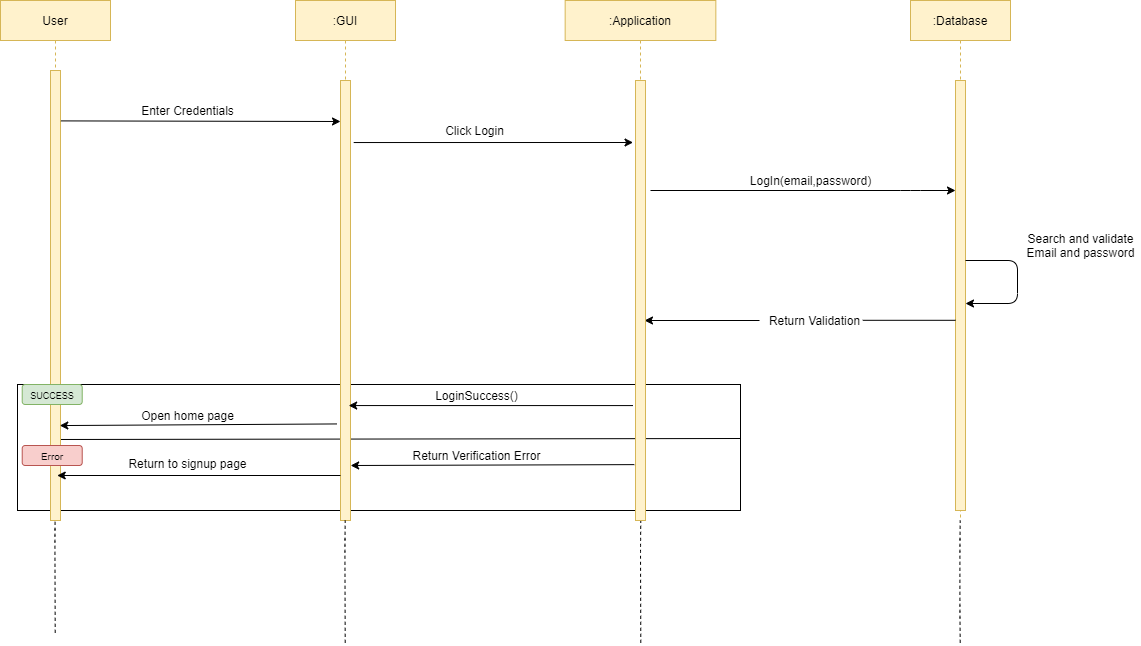

The diagram above was exported from draw.io. Its source (the exported page's mxGraphModel, read from the mxfile embedded in the PNG):
<mxGraphModel dx="3406" dy="1046" grid="1" gridSize="10" guides="1" tooltips="1" connect="1" arrows="1" fold="1" page="1" pageScale="1" pageWidth="850" pageHeight="1100" math="0" shadow="0">
  <root>
    <mxCell id="0" />
    <mxCell id="1" parent="0" />
    <mxCell id="DG_t5nv7LwSq_4bDtWb2-63" value="" style="rounded=0;whiteSpace=wrap;html=1;fillColor=none;" parent="1" vertex="1">
      <mxGeometry x="-513" y="474" width="723" height="126" as="geometry" />
    </mxCell>
    <mxCell id="DG_t5nv7LwSq_4bDtWb2-64" value="" style="endArrow=none;html=1;exitX=0.1;exitY=0.82;exitDx=0;exitDy=0;exitPerimeter=0;" parent="1" source="DG_t5nv7LwSq_4bDtWb2-16" edge="1">
      <mxGeometry width="50" height="50" relative="1" as="geometry">
        <mxPoint x="-450" y="550" as="sourcePoint" />
        <mxPoint x="210" y="528" as="targetPoint" />
      </mxGeometry>
    </mxCell>
    <mxCell id="DG_t5nv7LwSq_4bDtWb2-3" value="User" style="shape=umlLifeline;perimeter=lifelinePerimeter;container=0;collapsible=0;recursiveResize=0;rounded=0;shadow=0;strokeWidth=1;fillColor=#fff2cc;strokeColor=#d6b656;size=40;" parent="1" vertex="1">
      <mxGeometry x="-530" y="90" width="110" height="440" as="geometry" />
    </mxCell>
    <mxCell id="DG_t5nv7LwSq_4bDtWb2-4" value=":GUI" style="shape=umlLifeline;perimeter=lifelinePerimeter;container=1;collapsible=0;recursiveResize=0;rounded=0;shadow=0;strokeWidth=1;fillColor=#fff2cc;strokeColor=#d6b656;" parent="1" vertex="1">
      <mxGeometry x="-235" y="90" width="100" height="520" as="geometry" />
    </mxCell>
    <mxCell id="DG_t5nv7LwSq_4bDtWb2-5" value="" style="points=[];perimeter=orthogonalPerimeter;rounded=0;shadow=0;strokeWidth=1;fillColor=#fff2cc;strokeColor=#d6b656;" parent="DG_t5nv7LwSq_4bDtWb2-4" vertex="1">
      <mxGeometry x="45" y="80" width="10" height="440" as="geometry" />
    </mxCell>
    <mxCell id="DG_t5nv7LwSq_4bDtWb2-6" value="&lt;font style=&quot;font-size: 12px&quot;&gt;Open home page&lt;/font&gt;" style="text;html=1;align=center;verticalAlign=middle;resizable=0;points=[];autosize=1;" parent="1" vertex="1">
      <mxGeometry x="-398.28" y="495" width="110" height="20" as="geometry" />
    </mxCell>
    <mxCell id="DG_t5nv7LwSq_4bDtWb2-7" value=":Application" style="shape=umlLifeline;perimeter=lifelinePerimeter;container=0;collapsible=0;recursiveResize=0;rounded=0;shadow=0;strokeWidth=1;fillColor=#fff2cc;strokeColor=#d6b656;" parent="1" vertex="1">
      <mxGeometry x="34.66" y="90" width="150.68" height="520" as="geometry" />
    </mxCell>
    <mxCell id="DG_t5nv7LwSq_4bDtWb2-8" value=":Database" style="shape=umlLifeline;perimeter=lifelinePerimeter;container=1;collapsible=0;recursiveResize=0;rounded=0;shadow=0;strokeWidth=1;fillColor=#fff2cc;strokeColor=#d6b656;" parent="1" vertex="1">
      <mxGeometry x="380" y="90" width="100" height="520" as="geometry" />
    </mxCell>
    <mxCell id="DG_t5nv7LwSq_4bDtWb2-9" value="" style="points=[];perimeter=orthogonalPerimeter;rounded=0;shadow=0;strokeWidth=1;fillColor=#fff2cc;strokeColor=#d6b656;" parent="DG_t5nv7LwSq_4bDtWb2-8" vertex="1">
      <mxGeometry x="45" y="80" width="10" height="430" as="geometry" />
    </mxCell>
    <mxCell id="DG_t5nv7LwSq_4bDtWb2-60" value="" style="endArrow=classic;html=1;" parent="DG_t5nv7LwSq_4bDtWb2-8" edge="1">
      <mxGeometry width="50" height="50" relative="1" as="geometry">
        <mxPoint x="55" y="260" as="sourcePoint" />
        <mxPoint x="55" y="303" as="targetPoint" />
        <Array as="points">
          <mxPoint x="107" y="260" />
          <mxPoint x="107" y="303" />
        </Array>
      </mxGeometry>
    </mxCell>
    <mxCell id="DG_t5nv7LwSq_4bDtWb2-11" value="LogIn(email,password)" style="text;html=1;align=center;verticalAlign=middle;resizable=0;points=[];autosize=1;" parent="1" vertex="1">
      <mxGeometry x="210" y="260" width="140" height="20" as="geometry" />
    </mxCell>
    <mxCell id="DG_t5nv7LwSq_4bDtWb2-12" value="" style="endArrow=classic;html=1;" parent="1" source="DG_t5nv7LwSq_4bDtWb2-30" edge="1">
      <mxGeometry width="50" height="50" relative="1" as="geometry">
        <mxPoint x="456" y="410" as="sourcePoint" />
        <mxPoint x="114" y="410" as="targetPoint" />
      </mxGeometry>
    </mxCell>
    <mxCell id="DG_t5nv7LwSq_4bDtWb2-13" value="Search and validate&lt;br&gt;Email and password" style="text;html=1;align=center;verticalAlign=middle;resizable=0;points=[];autosize=1;" parent="1" vertex="1">
      <mxGeometry x="490" y="320" width="120" height="30" as="geometry" />
    </mxCell>
    <mxCell id="DG_t5nv7LwSq_4bDtWb2-14" value="" style="endArrow=none;dashed=1;html=1;entryX=0.428;entryY=1.01;entryDx=0;entryDy=0;entryPerimeter=0;" parent="1" edge="1">
      <mxGeometry width="50" height="50" relative="1" as="geometry">
        <mxPoint x="-185.30000000000018" y="732.2857142857142" as="sourcePoint" />
        <mxPoint x="-185.30999999999995" y="610" as="targetPoint" />
        <Array as="points">
          <mxPoint x="-185.5900000000001" y="637.7" />
        </Array>
      </mxGeometry>
    </mxCell>
    <mxCell id="DG_t5nv7LwSq_4bDtWb2-15" value="" style="endArrow=none;dashed=1;html=1;entryX=0.428;entryY=1.01;entryDx=0;entryDy=0;entryPerimeter=0;" parent="1" edge="1">
      <mxGeometry width="50" height="50" relative="1" as="geometry">
        <mxPoint x="-475.3000000000002" y="722.2857142857142" as="sourcePoint" />
        <mxPoint x="-475.3099999999995" y="600" as="targetPoint" />
        <Array as="points">
          <mxPoint x="-475.59000000000003" y="627.7" />
        </Array>
      </mxGeometry>
    </mxCell>
    <mxCell id="DG_t5nv7LwSq_4bDtWb2-16" value="" style="points=[];perimeter=orthogonalPerimeter;rounded=0;shadow=0;strokeWidth=1;fillColor=#fff2cc;strokeColor=#d6b656;" parent="1" vertex="1">
      <mxGeometry x="-480" y="160" width="10" height="450" as="geometry" />
    </mxCell>
    <mxCell id="DG_t5nv7LwSq_4bDtWb2-17" value="&lt;font size=&quot;1&quot;&gt;Error&lt;/font&gt;" style="rounded=1;whiteSpace=wrap;html=1;fillColor=#f8cecc;strokeColor=#b85450;" parent="1" vertex="1">
      <mxGeometry x="-508.28" y="535" width="60" height="20" as="geometry" />
    </mxCell>
    <mxCell id="DG_t5nv7LwSq_4bDtWb2-18" value="" style="endArrow=classic;html=1;exitX=1.04;exitY=0.112;exitDx=0;exitDy=0;exitPerimeter=0;" parent="1" source="DG_t5nv7LwSq_4bDtWb2-16" edge="1">
      <mxGeometry width="50" height="50" relative="1" as="geometry">
        <mxPoint x="-470" y="230" as="sourcePoint" />
        <mxPoint x="-190" y="211" as="targetPoint" />
      </mxGeometry>
    </mxCell>
    <mxCell id="DG_t5nv7LwSq_4bDtWb2-19" value="" style="endArrow=classic;html=1;exitX=1.32;exitY=0.141;exitDx=0;exitDy=0;exitPerimeter=0;" parent="1" source="DG_t5nv7LwSq_4bDtWb2-5" edge="1">
      <mxGeometry width="50" height="50" relative="1" as="geometry">
        <mxPoint x="-10" y="232" as="sourcePoint" />
        <mxPoint x="102.55999999999995" y="232" as="targetPoint" />
      </mxGeometry>
    </mxCell>
    <mxCell id="DG_t5nv7LwSq_4bDtWb2-20" value="Enter Credentials" style="text;html=1;align=center;verticalAlign=middle;resizable=0;points=[];autosize=1;" parent="1" vertex="1">
      <mxGeometry x="-398.28" y="190" width="110" height="20" as="geometry" />
    </mxCell>
    <mxCell id="DG_t5nv7LwSq_4bDtWb2-21" value="Click Login" style="text;html=1;align=center;verticalAlign=middle;resizable=0;points=[];autosize=1;" parent="1" vertex="1">
      <mxGeometry x="-91" y="210" width="70" height="20" as="geometry" />
    </mxCell>
    <mxCell id="DG_t5nv7LwSq_4bDtWb2-22" value="&lt;font style=&quot;font-size: 12px&quot;&gt;Return to signup page&lt;/font&gt;" style="text;html=1;align=center;verticalAlign=middle;resizable=0;points=[];autosize=1;" parent="1" vertex="1">
      <mxGeometry x="-408.28" y="543.38" width="130" height="20" as="geometry" />
    </mxCell>
    <mxCell id="DG_t5nv7LwSq_4bDtWb2-24" value="" style="endArrow=classic;html=1;entryX=1.257;entryY=0.838;entryDx=0;entryDy=0;entryPerimeter=0;exitX=-0.029;exitY=0.829;exitDx=0;exitDy=0;exitPerimeter=0;" parent="1" edge="1">
      <mxGeometry width="50" height="50" relative="1" as="geometry">
        <mxPoint x="-193.57000000000016" y="513.4399999999998" as="sourcePoint" />
        <mxPoint x="-470.71000000000004" y="515.06" as="targetPoint" />
      </mxGeometry>
    </mxCell>
    <mxCell id="DG_t5nv7LwSq_4bDtWb2-25" value="" style="endArrow=classic;html=1;entryX=1.257;entryY=0.838;entryDx=0;entryDy=0;entryPerimeter=0;" parent="1" edge="1">
      <mxGeometry width="50" height="50" relative="1" as="geometry">
        <mxPoint x="-190" y="565" as="sourcePoint" />
        <mxPoint x="-473.2800000000002" y="565" as="targetPoint" />
      </mxGeometry>
    </mxCell>
    <mxCell id="DG_t5nv7LwSq_4bDtWb2-26" value="&lt;font style=&quot;font-size: 12px&quot;&gt;LoginSuccess()&lt;/font&gt;" style="text;html=1;align=center;verticalAlign=middle;resizable=0;points=[];autosize=1;" parent="1" vertex="1">
      <mxGeometry x="-104.41999999999999" y="475" width="100" height="20" as="geometry" />
    </mxCell>
    <mxCell id="DG_t5nv7LwSq_4bDtWb2-27" value="" style="endArrow=classic;html=1;entryX=1.257;entryY=0.838;entryDx=0;entryDy=0;entryPerimeter=0;exitX=0.071;exitY=0.778;exitDx=0;exitDy=0;exitPerimeter=0;" parent="1" edge="1">
      <mxGeometry width="50" height="50" relative="1" as="geometry">
        <mxPoint x="102.42999999999984" y="495.0799999999999" as="sourcePoint" />
        <mxPoint x="-181.8499999999999" y="495.05999999999995" as="targetPoint" />
      </mxGeometry>
    </mxCell>
    <mxCell id="DG_t5nv7LwSq_4bDtWb2-28" value="&lt;font style=&quot;font-size: 12px&quot;&gt;Return Verification Error&lt;/font&gt;" style="text;html=1;align=center;verticalAlign=middle;resizable=0;points=[];autosize=1;" parent="1" vertex="1">
      <mxGeometry x="-124.41999999999999" y="534.94" width="140" height="20" as="geometry" />
    </mxCell>
    <mxCell id="DG_t5nv7LwSq_4bDtWb2-29" value="" style="endArrow=classic;html=1;entryX=1.257;entryY=0.838;entryDx=0;entryDy=0;entryPerimeter=0;exitX=0.014;exitY=0.942;exitDx=0;exitDy=0;exitPerimeter=0;" parent="1" edge="1">
      <mxGeometry width="50" height="50" relative="1" as="geometry">
        <mxPoint x="103.85999999999967" y="554.1200000000001" as="sourcePoint" />
        <mxPoint x="-179.8499999999999" y="555" as="targetPoint" />
      </mxGeometry>
    </mxCell>
    <mxCell id="DG_t5nv7LwSq_4bDtWb2-30" value="Return Validation" style="text;html=1;align=center;verticalAlign=middle;resizable=0;points=[];autosize=1;" parent="1" vertex="1">
      <mxGeometry x="229" y="400" width="110" height="20" as="geometry" />
    </mxCell>
    <mxCell id="DG_t5nv7LwSq_4bDtWb2-31" value="" style="endArrow=classic;html=1;" parent="1" edge="1">
      <mxGeometry width="50" height="50" relative="1" as="geometry">
        <mxPoint x="120" y="280" as="sourcePoint" />
        <mxPoint x="425" y="280" as="targetPoint" />
        <Array as="points">
          <mxPoint x="380" y="280" />
        </Array>
      </mxGeometry>
    </mxCell>
    <mxCell id="DG_t5nv7LwSq_4bDtWb2-32" value="" style="endArrow=none;dashed=1;html=1;entryX=0.428;entryY=1.01;entryDx=0;entryDy=0;entryPerimeter=0;" parent="1" edge="1">
      <mxGeometry width="50" height="50" relative="1" as="geometry">
        <mxPoint x="110.28999999999996" y="732.2857142857142" as="sourcePoint" />
        <mxPoint x="110.2800000000002" y="610" as="targetPoint" />
        <Array as="points">
          <mxPoint x="109.99999999999994" y="637.7" />
        </Array>
      </mxGeometry>
    </mxCell>
    <mxCell id="DG_t5nv7LwSq_4bDtWb2-33" value="" style="endArrow=none;dashed=1;html=1;entryX=0.428;entryY=1.01;entryDx=0;entryDy=0;entryPerimeter=0;" parent="1" edge="1">
      <mxGeometry width="50" height="50" relative="1" as="geometry">
        <mxPoint x="429.6999999999998" y="732.2857142857142" as="sourcePoint" />
        <mxPoint x="429.69000000000005" y="610" as="targetPoint" />
        <Array as="points">
          <mxPoint x="429.41" y="700" />
          <mxPoint x="429.4099999999999" y="637.7" />
        </Array>
      </mxGeometry>
    </mxCell>
    <mxCell id="DG_t5nv7LwSq_4bDtWb2-40" value="" style="points=[];perimeter=orthogonalPerimeter;rounded=0;shadow=0;strokeWidth=1;fillColor=#fff2cc;strokeColor=#d6b656;" parent="1" vertex="1">
      <mxGeometry x="105" y="170" width="10" height="440" as="geometry" />
    </mxCell>
    <mxCell id="DG_t5nv7LwSq_4bDtWb2-44" value="" style="endArrow=none;html=1;exitX=1.003;exitY=0.457;exitDx=0;exitDy=0;exitPerimeter=0;" parent="1" edge="1">
      <mxGeometry width="50" height="50" relative="1" as="geometry">
        <mxPoint x="332.27999999999975" y="409.79999999999995" as="sourcePoint" />
        <mxPoint x="425.05999999999995" y="409.79999999999995" as="targetPoint" />
      </mxGeometry>
    </mxCell>
    <mxCell id="DG_t5nv7LwSq_4bDtWb2-47" value="&lt;font style=&quot;font-size: 9px&quot;&gt;SUCCESS&lt;/font&gt;" style="rounded=1;whiteSpace=wrap;html=1;fillColor=#d5e8d4;strokeColor=#82b366;" parent="1" vertex="1">
      <mxGeometry x="-508.28" y="474" width="60" height="20" as="geometry" />
    </mxCell>
  </root>
</mxGraphModel>